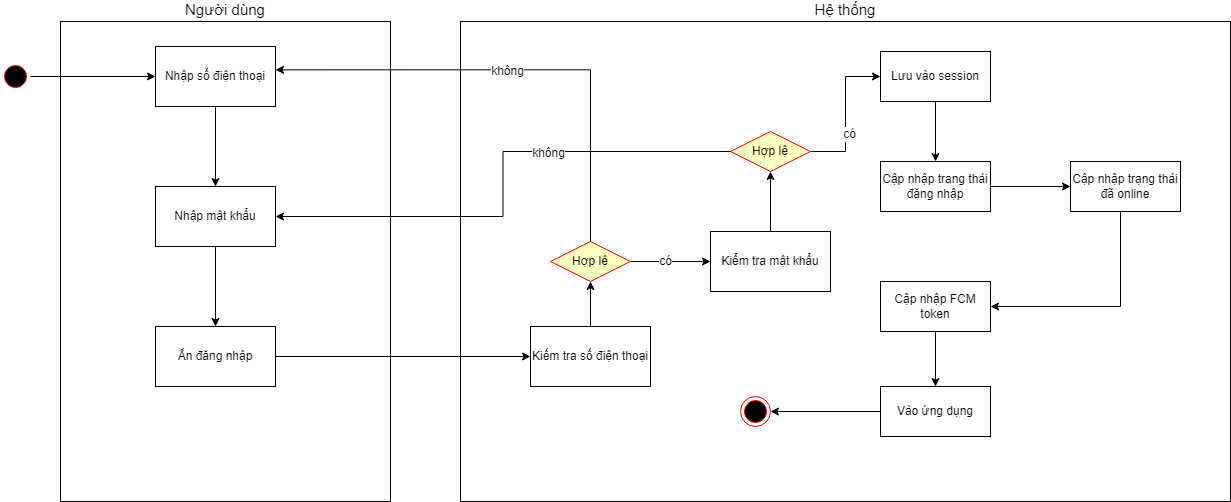

The diagram above was exported from draw.io. Its source (the exported page's mxGraphModel, read from the mxfile embedded in the PNG):
<mxGraphModel dx="2071" dy="599" grid="1" gridSize="10" guides="1" tooltips="1" connect="1" arrows="1" fold="1" page="1" pageScale="1" pageWidth="850" pageHeight="1100" math="0" shadow="0">
  <root>
    <mxCell id="0" />
    <mxCell id="1" parent="0" />
    <mxCell id="nGrrKNnwlmZ9kqELmDvB-1" value="Người dùng" style="rounded=0;whiteSpace=wrap;html=1;labelPosition=center;verticalLabelPosition=top;align=center;verticalAlign=bottom;fontSize=15;" vertex="1" parent="1">
      <mxGeometry x="40" y="110" width="330" height="480" as="geometry" />
    </mxCell>
    <mxCell id="nGrrKNnwlmZ9kqELmDvB-45" value="Hệ thống" style="rounded=0;whiteSpace=wrap;html=1;labelPosition=center;verticalLabelPosition=top;align=center;verticalAlign=bottom;fontSize=15;" vertex="1" parent="1">
      <mxGeometry x="440" y="110" width="770" height="480" as="geometry" />
    </mxCell>
    <mxCell id="nGrrKNnwlmZ9kqELmDvB-46" value="" style="ellipse;html=1;shape=endState;fillColor=#000000;strokeColor=#ff0000;" vertex="1" parent="1">
      <mxGeometry x="720" y="485" width="30" height="30" as="geometry" />
    </mxCell>
    <mxCell id="nGrrKNnwlmZ9kqELmDvB-52" value="" style="edgeStyle=orthogonalEdgeStyle;rounded=0;orthogonalLoop=1;jettySize=auto;html=1;" edge="1" parent="1" source="nGrrKNnwlmZ9kqELmDvB-47" target="nGrrKNnwlmZ9kqELmDvB-51">
      <mxGeometry relative="1" as="geometry" />
    </mxCell>
    <mxCell id="nGrrKNnwlmZ9kqELmDvB-47" value="" style="ellipse;html=1;shape=startState;fillColor=#000000;strokeColor=#ff0000;" vertex="1" parent="1">
      <mxGeometry x="-20" y="150" width="30" height="30" as="geometry" />
    </mxCell>
    <mxCell id="nGrrKNnwlmZ9kqELmDvB-55" value="" style="edgeStyle=orthogonalEdgeStyle;rounded=0;orthogonalLoop=1;jettySize=auto;html=1;" edge="1" parent="1" source="nGrrKNnwlmZ9kqELmDvB-51" target="nGrrKNnwlmZ9kqELmDvB-54">
      <mxGeometry relative="1" as="geometry" />
    </mxCell>
    <mxCell id="nGrrKNnwlmZ9kqELmDvB-51" value="Nhập số điện thoại" style="whiteSpace=wrap;html=1;" vertex="1" parent="1">
      <mxGeometry x="135" y="135" width="120" height="60" as="geometry" />
    </mxCell>
    <mxCell id="nGrrKNnwlmZ9kqELmDvB-57" value="" style="edgeStyle=orthogonalEdgeStyle;rounded=0;orthogonalLoop=1;jettySize=auto;html=1;" edge="1" parent="1" source="nGrrKNnwlmZ9kqELmDvB-54" target="nGrrKNnwlmZ9kqELmDvB-56">
      <mxGeometry relative="1" as="geometry" />
    </mxCell>
    <mxCell id="nGrrKNnwlmZ9kqELmDvB-54" value="Nhập mật khẩu" style="whiteSpace=wrap;html=1;" vertex="1" parent="1">
      <mxGeometry x="135" y="275" width="120" height="60" as="geometry" />
    </mxCell>
    <mxCell id="nGrrKNnwlmZ9kqELmDvB-59" value="" style="edgeStyle=orthogonalEdgeStyle;rounded=0;orthogonalLoop=1;jettySize=auto;html=1;" edge="1" parent="1" source="nGrrKNnwlmZ9kqELmDvB-56" target="nGrrKNnwlmZ9kqELmDvB-58">
      <mxGeometry relative="1" as="geometry" />
    </mxCell>
    <mxCell id="nGrrKNnwlmZ9kqELmDvB-56" value="Ấn đăng nhập" style="whiteSpace=wrap;html=1;" vertex="1" parent="1">
      <mxGeometry x="135" y="415" width="120" height="60" as="geometry" />
    </mxCell>
    <mxCell id="nGrrKNnwlmZ9kqELmDvB-64" value="" style="edgeStyle=orthogonalEdgeStyle;rounded=0;orthogonalLoop=1;jettySize=auto;html=1;" edge="1" parent="1" source="nGrrKNnwlmZ9kqELmDvB-58" target="nGrrKNnwlmZ9kqELmDvB-60">
      <mxGeometry relative="1" as="geometry" />
    </mxCell>
    <mxCell id="nGrrKNnwlmZ9kqELmDvB-58" value="Kiếm tra số điện thoại" style="whiteSpace=wrap;html=1;" vertex="1" parent="1">
      <mxGeometry x="510" y="415" width="120" height="60" as="geometry" />
    </mxCell>
    <mxCell id="nGrrKNnwlmZ9kqELmDvB-72" style="edgeStyle=orthogonalEdgeStyle;rounded=0;orthogonalLoop=1;jettySize=auto;html=1;entryX=0;entryY=0.5;entryDx=0;entryDy=0;" edge="1" parent="1" source="nGrrKNnwlmZ9kqELmDvB-60" target="nGrrKNnwlmZ9kqELmDvB-68">
      <mxGeometry relative="1" as="geometry" />
    </mxCell>
    <mxCell id="nGrrKNnwlmZ9kqELmDvB-73" value="có" style="edgeLabel;html=1;align=center;verticalAlign=middle;resizable=0;points=[];" vertex="1" connectable="0" parent="nGrrKNnwlmZ9kqELmDvB-72">
      <mxGeometry x="-0.1563" y="1" relative="1" as="geometry">
        <mxPoint as="offset" />
      </mxGeometry>
    </mxCell>
    <mxCell id="nGrrKNnwlmZ9kqELmDvB-60" value="Hợp lệ" style="rhombus;whiteSpace=wrap;html=1;fontColor=#000000;fillColor=#ffffc0;strokeColor=#ff0000;" vertex="1" parent="1">
      <mxGeometry x="530" y="330" width="80" height="40" as="geometry" />
    </mxCell>
    <mxCell id="nGrrKNnwlmZ9kqELmDvB-74" style="edgeStyle=orthogonalEdgeStyle;rounded=0;orthogonalLoop=1;jettySize=auto;html=1;entryX=1;entryY=0.5;entryDx=0;entryDy=0;" edge="1" parent="1" source="nGrrKNnwlmZ9kqELmDvB-65" target="nGrrKNnwlmZ9kqELmDvB-54">
      <mxGeometry relative="1" as="geometry" />
    </mxCell>
    <mxCell id="nGrrKNnwlmZ9kqELmDvB-75" value="không" style="edgeLabel;html=1;align=center;verticalAlign=middle;resizable=0;points=[];" vertex="1" connectable="0" parent="nGrrKNnwlmZ9kqELmDvB-74">
      <mxGeometry x="-0.2968" y="1" relative="1" as="geometry">
        <mxPoint as="offset" />
      </mxGeometry>
    </mxCell>
    <mxCell id="nGrrKNnwlmZ9kqELmDvB-79" style="edgeStyle=orthogonalEdgeStyle;rounded=0;orthogonalLoop=1;jettySize=auto;html=1;entryX=0;entryY=0.5;entryDx=0;entryDy=0;" edge="1" parent="1" source="nGrrKNnwlmZ9kqELmDvB-65" target="nGrrKNnwlmZ9kqELmDvB-76">
      <mxGeometry relative="1" as="geometry" />
    </mxCell>
    <mxCell id="nGrrKNnwlmZ9kqELmDvB-80" value="có" style="edgeLabel;html=1;align=center;verticalAlign=middle;resizable=0;points=[];" vertex="1" connectable="0" parent="nGrrKNnwlmZ9kqELmDvB-79">
      <mxGeometry x="-0.269" y="-3" relative="1" as="geometry">
        <mxPoint as="offset" />
      </mxGeometry>
    </mxCell>
    <mxCell id="nGrrKNnwlmZ9kqELmDvB-65" value="Hợp lệ" style="rhombus;whiteSpace=wrap;html=1;fontColor=#000000;fillColor=#ffffc0;strokeColor=#ff0000;" vertex="1" parent="1">
      <mxGeometry x="710" y="220" width="80" height="40" as="geometry" />
    </mxCell>
    <mxCell id="nGrrKNnwlmZ9kqELmDvB-69" value="" style="edgeStyle=orthogonalEdgeStyle;rounded=0;orthogonalLoop=1;jettySize=auto;html=1;" edge="1" parent="1" source="nGrrKNnwlmZ9kqELmDvB-68" target="nGrrKNnwlmZ9kqELmDvB-65">
      <mxGeometry relative="1" as="geometry" />
    </mxCell>
    <mxCell id="nGrrKNnwlmZ9kqELmDvB-68" value="Kiểm tra mật khẩu" style="whiteSpace=wrap;html=1;" vertex="1" parent="1">
      <mxGeometry x="690" y="320" width="120" height="60" as="geometry" />
    </mxCell>
    <mxCell id="nGrrKNnwlmZ9kqELmDvB-70" style="edgeStyle=orthogonalEdgeStyle;rounded=0;orthogonalLoop=1;jettySize=auto;html=1;entryX=1;entryY=0.389;entryDx=0;entryDy=0;entryPerimeter=0;" edge="1" parent="1" source="nGrrKNnwlmZ9kqELmDvB-60" target="nGrrKNnwlmZ9kqELmDvB-51">
      <mxGeometry relative="1" as="geometry">
        <Array as="points">
          <mxPoint x="570" y="158" />
        </Array>
      </mxGeometry>
    </mxCell>
    <mxCell id="nGrrKNnwlmZ9kqELmDvB-71" value="không" style="edgeLabel;html=1;align=center;verticalAlign=middle;resizable=0;points=[];" vertex="1" connectable="0" parent="nGrrKNnwlmZ9kqELmDvB-70">
      <mxGeometry x="0.0493" y="1" relative="1" as="geometry">
        <mxPoint as="offset" />
      </mxGeometry>
    </mxCell>
    <mxCell id="nGrrKNnwlmZ9kqELmDvB-81" value="" style="edgeStyle=orthogonalEdgeStyle;rounded=0;orthogonalLoop=1;jettySize=auto;html=1;" edge="1" parent="1" source="nGrrKNnwlmZ9kqELmDvB-76" target="nGrrKNnwlmZ9kqELmDvB-77">
      <mxGeometry relative="1" as="geometry" />
    </mxCell>
    <mxCell id="nGrrKNnwlmZ9kqELmDvB-76" value="Lưu vào session" style="html=1;whiteSpace=wrap;" vertex="1" parent="1">
      <mxGeometry x="860" y="140" width="110" height="50" as="geometry" />
    </mxCell>
    <mxCell id="nGrrKNnwlmZ9kqELmDvB-88" value="" style="edgeStyle=orthogonalEdgeStyle;rounded=0;orthogonalLoop=1;jettySize=auto;html=1;" edge="1" parent="1" source="nGrrKNnwlmZ9kqELmDvB-77" target="nGrrKNnwlmZ9kqELmDvB-87">
      <mxGeometry relative="1" as="geometry" />
    </mxCell>
    <mxCell id="nGrrKNnwlmZ9kqELmDvB-77" value="Cập nhập trang thái đăng nhập" style="html=1;whiteSpace=wrap;" vertex="1" parent="1">
      <mxGeometry x="860" y="250" width="110" height="50" as="geometry" />
    </mxCell>
    <mxCell id="nGrrKNnwlmZ9kqELmDvB-85" value="" style="edgeStyle=orthogonalEdgeStyle;rounded=0;orthogonalLoop=1;jettySize=auto;html=1;" edge="1" parent="1" source="nGrrKNnwlmZ9kqELmDvB-78" target="nGrrKNnwlmZ9kqELmDvB-84">
      <mxGeometry relative="1" as="geometry" />
    </mxCell>
    <mxCell id="nGrrKNnwlmZ9kqELmDvB-78" value="Cập nhập FCM token" style="html=1;whiteSpace=wrap;" vertex="1" parent="1">
      <mxGeometry x="860" y="370" width="110" height="50" as="geometry" />
    </mxCell>
    <mxCell id="nGrrKNnwlmZ9kqELmDvB-86" style="edgeStyle=orthogonalEdgeStyle;rounded=0;orthogonalLoop=1;jettySize=auto;html=1;entryX=1;entryY=0.5;entryDx=0;entryDy=0;" edge="1" parent="1" source="nGrrKNnwlmZ9kqELmDvB-84" target="nGrrKNnwlmZ9kqELmDvB-46">
      <mxGeometry relative="1" as="geometry" />
    </mxCell>
    <mxCell id="nGrrKNnwlmZ9kqELmDvB-84" value="Vào ứng dụng" style="html=1;whiteSpace=wrap;" vertex="1" parent="1">
      <mxGeometry x="860" y="475" width="110" height="50" as="geometry" />
    </mxCell>
    <mxCell id="nGrrKNnwlmZ9kqELmDvB-89" style="edgeStyle=orthogonalEdgeStyle;rounded=0;orthogonalLoop=1;jettySize=auto;html=1;entryX=1;entryY=0.5;entryDx=0;entryDy=0;" edge="1" parent="1" source="nGrrKNnwlmZ9kqELmDvB-87" target="nGrrKNnwlmZ9kqELmDvB-78">
      <mxGeometry relative="1" as="geometry">
        <Array as="points">
          <mxPoint x="1100" y="395" />
        </Array>
      </mxGeometry>
    </mxCell>
    <mxCell id="nGrrKNnwlmZ9kqELmDvB-87" value="Cập nhập trạng thái đã online" style="html=1;whiteSpace=wrap;" vertex="1" parent="1">
      <mxGeometry x="1050" y="250" width="110" height="50" as="geometry" />
    </mxCell>
  </root>
</mxGraphModel>